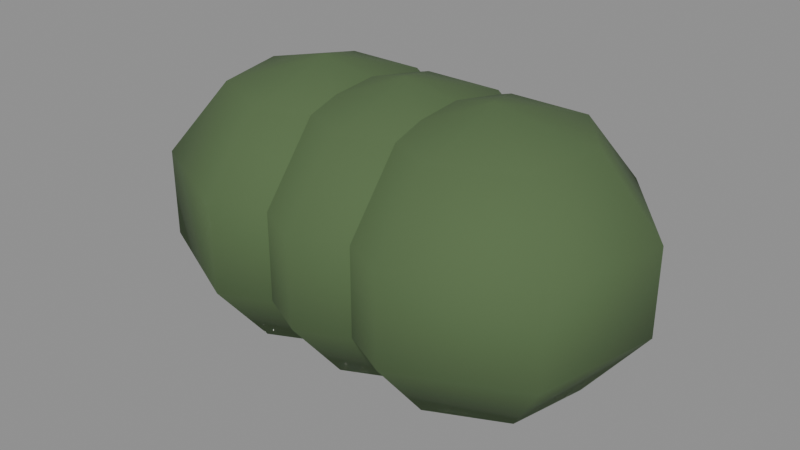 # Source: Nature_BerryBush_Bare.blend  (saved by Blender 5.1.30; exported with 4.5.12 LTS)
import bpy
from mathutils import Matrix  # noqa: F401  (used for matrix-valued properties, if any)

bpy.ops.wm.read_factory_settings(use_empty=True)
scene = bpy.context.scene
scene.name = 'Scene'

# ---- collections
col_model = bpy.data.collections.new('MODEL'); scene.collection.children.link(col_model)
col_reference__do_not_export = bpy.data.collections.new('REFERENCE__DO_NOT_EXPORT'); scene.collection.children.link(col_reference__do_not_export)
col_guides__do_not_export = bpy.data.collections.new('GUIDES__DO_NOT_EXPORT'); scene.collection.children.link(col_guides__do_not_export)

# ---- materials (node trees are filled in below, after node groups)
mat_material_0 = bpy.data.materials.new('Material_0')
mat_material_0.use_backface_culling = True
mat_material_0.diffuse_color = (0.08438, 0.1413, 0.05613, 1.0)

# ---- material node trees
mat_material_0.use_nodes = True; mat_material_0.node_tree.nodes.clear()
_N = mat_material_0.node_tree.nodes; _L = mat_material_0.node_tree.links
n0 = _N.new('ShaderNodeBsdfPrincipled'); n0.name = 'Principled BSDF'; n0.location = (10, 300)
n0.inputs[0].default_value = (0.08438, 0.1413, 0.05613, 1.0)
n0.inputs[2].default_value = 0.94
n1 = _N.new('ShaderNodeOutputMaterial'); n1.name = 'Material Output'; n1.location = (300, 300)
_L.new(n0.outputs[0], n1.inputs[0])
n1.is_active_output = True

# ---- meshes
me_mesh_0 = bpy.data.meshes.new('Mesh_0')
me_mesh_0.from_pydata([(0.0, 0.0, 0.45), (0.0, 0.0, 0.45), (0.0, 0.0, 0.45), (0.0, 0.0, 0.45), (0.0, 0.0, 0.45), (0.0, 0.0, 0.45), (0.0, 0.0, 0.45), (0.0, 0.0, 0.45), (0.0, -0.2939, 0.3641), (0.2298, -0.1832, 0.3641), (0.2865, 0.0654, 0.3641), (0.1275, 0.2648, 0.3641), (-0.1275, 0.2648, 0.3641), (-0.2865, 0.0654, 0.3641), (-0.2298, -0.1832, 0.3641), (0.0, -0.2939, 0.3641), (0.0, -0.4755, 0.1391), (0.3718, -0.2965, 0.1391), (0.4636, 0.1058, 0.1391), (0.2063, 0.4284, 0.1391), (-0.2063, 0.4284, 0.1391), (-0.4636, 0.1058, 0.1391), (-0.3718, -0.2965, 0.1391), (0.0, -0.4755, 0.1391), (0.0, -0.4755, -0.1391), (0.3718, -0.2965, -0.1391), (0.4636, 0.1058, -0.1391), (0.2063, 0.4284, -0.1391), (-0.2063, 0.4284, -0.1391), (-0.4636, 0.1058, -0.1391), (-0.3718, -0.2965, -0.1391), (0.0, -0.4755, -0.1391), (0.0, -0.2939, -0.3641), (0.2298, -0.1832, -0.3641), (0.2865, 0.0654, -0.3641), (0.1275, 0.2648, -0.3641), (-0.1275, 0.2648, -0.3641), (-0.2865, 0.0654, -0.3641), (-0.2298, -0.1832, -0.3641), (0.0, -0.2939, -0.3641), (0.0, 0.0, -0.45), (0.0, 0.0, -0.45), (0.0, 0.0, -0.45), (0.0, 0.0, -0.45), (0.0, 0.0, -0.45), (0.0, 0.0, -0.45), (0.0, 0.0, -0.45), (0.0, 0.0, -0.45)], [], [(8, 1, 0), (8, 9, 1), (9, 2, 1), (9, 10, 2), (10, 3, 2), (10, 11, 3), (11, 4, 3), (11, 12, 4), (12, 5, 4), (12, 13, 5), (13, 6, 5), (13, 14, 6), (14, 7, 6), (14, 15, 7), (16, 9, 8), (16, 17, 9), (17, 10, 9), (17, 18, 10), (18, 11, 10), (18, 19, 11), (19, 12, 11), (19, 20, 12), (20, 13, 12), (20, 21, 13), (21, 14, 13), (21, 22, 14), (22, 15, 14), (22, 23, 15), (24, 17, 16), (24, 25, 17), (25, 18, 17), (25, 26, 18), (26, 19, 18), (26, 27, 19), (27, 20, 19), (27, 28, 20), (28, 21, 20), (28, 29, 21), (29, 22, 21), (29, 30, 22), (30, 23, 22), (30, 31, 23), (32, 25, 24), (32, 33, 25), (33, 26, 25), (33, 34, 26), (34, 27, 26), (34, 35, 27), (35, 28, 27), (35, 36, 28), (36, 29, 28), (36, 37, 29), (37, 30, 29), (37, 38, 30), (38, 31, 30), (38, 39, 31), (40, 33, 32), (40, 41, 33), (41, 34, 33), (41, 42, 34), (42, 35, 34), (42, 43, 35), (43, 36, 35), (43, 44, 36), (44, 37, 36), (44, 45, 37), (45, 38, 37), (45, 46, 38), (46, 39, 38), (46, 47, 39)])
me_mesh_0.polygons.foreach_set('use_smooth', [True] * 70)
_uv = me_mesh_0.uv_layers.new(name='UVMap')
_uv.uv.foreach_set('vector', [0.0, 0.8, 0.1429, 1.0, 0.0, 1.0, 0.0, 0.8, 0.1429, 0.8, 0.1429, 1.0, 0.1429, 0.8, 0.2857, 1.0, 0.1429, 1.0, 0.1429, 0.8, 0.2857, 0.8, 0.2857, 1.0, 0.2857, 0.8, 0.4286, 1.0, 0.2857, 1.0, 0.2857, 0.8, 0.4286, 0.8, 0.4286, 1.0, 0.4286, 0.8, 0.5714, 1.0, 0.4286, 1.0, 0.4286, 0.8, 0.5714, 0.8, 0.5714, 1.0, 0.5714, 0.8, 0.7143, 1.0, 0.5714, 1.0, 0.5714, 0.8, 0.7143, 0.8, 0.7143, 1.0, 0.7143, 0.8, 0.8571, 1.0, 0.7143, 1.0, 0.7143, 0.8, 0.8571, 0.8, 0.8571, 1.0, 0.8571, 0.8, 1.0, 1.0, 0.8571, 1.0, 0.8571, 0.8, 1.0, 0.8, 1.0, 1.0, 0.0, 0.6, 0.1429, 0.8, 0.0, 0.8, 0.0, 0.6, 0.1429, 0.6, 0.1429, 0.8, 0.1429, 0.6, 0.2857, 0.8, 0.1429, 0.8, 0.1429, 0.6, 0.2857, 0.6, 0.2857, 0.8, 0.2857, 0.6, 0.4286, 0.8, 0.2857, 0.8, 0.2857, 0.6, 0.4286, 0.6, 0.4286, 0.8, 0.4286, 0.6, 0.5714, 0.8, 0.4286, 0.8, 0.4286, 0.6, 0.5714, 0.6, 0.5714, 0.8, 0.5714, 0.6, 0.7143, 0.8, 0.5714, 0.8, 0.5714, 0.6, 0.7143, 0.6, 0.7143, 0.8, 0.7143, 0.6, 0.8571, 0.8, 0.7143, 0.8, 0.7143, 0.6, 0.8571, 0.6, 0.8571, 0.8, 0.8571, 0.6, 1.0, 0.8, 0.8571, 0.8, 0.8571, 0.6, 1.0, 0.6, 1.0, 0.8, 0.0, 0.4, 0.1429, 0.6, 0.0, 0.6, 0.0, 0.4, 0.1429, 0.4, 0.1429, 0.6, 0.1429, 0.4, 0.2857, 0.6, 0.1429, 0.6, 0.1429, 0.4, 0.2857, 0.4, 0.2857, 0.6, 0.2857, 0.4, 0.4286, 0.6, 0.2857, 0.6, 0.2857, 0.4, 0.4286, 0.4, 0.4286, 0.6, 0.4286, 0.4, 0.5714, 0.6, 0.4286, 0.6, 0.4286, 0.4, 0.5714, 0.4, 0.5714, 0.6, 0.5714, 0.4, 0.7143, 0.6, 0.5714, 0.6, 0.5714, 0.4, 0.7143, 0.4, 0.7143, 0.6, 0.7143, 0.4, 0.8571, 0.6, 0.7143, 0.6, 0.7143, 0.4, 0.8571, 0.4, 0.8571, 0.6, 0.8571, 0.4, 1.0, 0.6, 0.8571, 0.6, 0.8571, 0.4, 1.0, 0.4, 1.0, 0.6, 0.0, 0.2, 0.1429, 0.4, 0.0, 0.4, 0.0, 0.2, 0.1429, 0.2, 0.1429, 0.4, 0.1429, 0.2, 0.2857, 0.4, 0.1429, 0.4, 0.1429, 0.2, 0.2857, 0.2, 0.2857, 0.4, 0.2857, 0.2, 0.4286, 0.4, 0.2857, 0.4, 0.2857, 0.2, 0.4286, 0.2, 0.4286, 0.4, 0.4286, 0.2, 0.5714, 0.4, 0.4286, 0.4, 0.4286, 0.2, 0.5714, 0.2, 0.5714, 0.4, 0.5714, 0.2, 0.7143, 0.4, 0.5714, 0.4, 0.5714, 0.2, 0.7143, 0.2, 0.7143, 0.4, 0.7143, 0.2, 0.8571, 0.4, 0.7143, 0.4, 0.7143, 0.2, 0.8571, 0.2, 0.8571, 0.4, 0.8571, 0.2, 1.0, 0.4, 0.8571, 0.4, 0.8571, 0.2, 1.0, 0.2, 1.0, 0.4, 0.0, 0.0, 0.1429, 0.2, 0.0, 0.2, 0.0, 0.0, 0.1429, 0.0, 0.1429, 0.2, 0.1429, 0.0, 0.2857, 0.2, 0.1429, 0.2, 0.1429, 0.0, 0.2857, 0.0, 0.2857, 0.2, 0.2857, 0.0, 0.4286, 0.2, 0.2857, 0.2, 0.2857, 0.0, 0.4286, 0.0, 0.4286, 0.2, 0.4286, 0.0, 0.5714, 0.2, 0.4286, 0.2, 0.4286, 0.0, 0.5714, 0.0, 0.5714, 0.2, 0.5714, 0.0, 0.7143, 0.2, 0.5714, 0.2, 0.5714, 0.0, 0.7143, 0.0, 0.7143, 0.2, 0.7143, 0.0, 0.8571, 0.2, 0.7143, 0.2, 0.7143, 0.0, 0.8571, 0.0, 0.8571, 0.2, 0.8571, 0.0, 1.0, 0.2, 0.8571, 0.2, 0.8571, 0.0, 1.0, 0.0, 1.0, 0.2])
me_mesh_0.materials.append(mat_material_0)
me_mesh_0.update()
me_mesh_0.normals_split_custom_set([tuple(v) for v in zip(*[iter([2.45e-05, -0.5473, 0.8369, 0.02894, -0.06009, 0.9955, 0.0, 0.0, 1.0, 2.45e-05, -0.5473, 0.8369, 0.4279, -0.3412, 0.8369, 0.02894, -0.06009, 0.9955, 0.4279, -0.3412, 0.8369, 0.06502, -0.01484, 0.9955, 0.02894, -0.06009, 0.9955, 0.4279, -0.3412, 0.8369, 0.5336, 0.1218, 0.8369, 0.06502, -0.01484, 0.9955, 0.5336, 0.1218, 0.8369, 0.05215, 0.04158, 0.9955, 0.06502, -0.01484, 0.9955, 0.5336, 0.1218, 0.8369, 0.2374, 0.4931, 0.837, 0.05215, 0.04158, 0.9955, 0.2374, 0.4931, 0.837, 0.0, 0.0667, 0.9955, 0.05215, 0.04158, 0.9955, 0.2374, 0.4931, 0.837, -0.2375, 0.4931, 0.8369, 0.0, 0.0667, 0.9955, -0.2375, 0.4931, 0.8369, -0.05215, 0.04158, 0.9955, 0.0, 0.0667, 0.9955, -0.2375, 0.4931, 0.8369, -0.5336, 0.1218, 0.8369, -0.05215, 0.04158, 0.9955, -0.5336, 0.1218, 0.8369, -0.06502, -0.01484, 0.9955, -0.05215, 0.04158, 0.9955, -0.5336, 0.1218, 0.8369, -0.4279, -0.3412, 0.8369, -0.06502, -0.01484, 0.9955, -0.4279, -0.3412, 0.8369, -0.0476, -0.09885, 0.9878, -0.06502, -0.01484, 0.9955, -0.4279, -0.3412, 0.8369, -7.135e-05, -0.5473, 0.8369, -0.0476, -0.09885, 0.9878, -8.792e-06, -0.9406, 0.3395, 0.4279, -0.3412, 0.8369, 2.45e-05, -0.5473, 0.8369, -8.792e-06, -0.9406, 0.3395, 0.7354, -0.5865, 0.3395, 0.4279, -0.3412, 0.8369, 0.7354, -0.5865, 0.3395, 0.5336, 0.1218, 0.8369, 0.4279, -0.3412, 0.8369, 0.7354, -0.5865, 0.3395, 0.917, 0.2093, 0.3395, 0.5336, 0.1218, 0.8369, 0.917, 0.2093, 0.3395, 0.2374, 0.4931, 0.837, 0.5336, 0.1218, 0.8369, 0.917, 0.2093, 0.3395, 0.4081, 0.8474, 0.3396, 0.2374, 0.4931, 0.837, 0.4081, 0.8474, 0.3396, -0.2375, 0.4931, 0.8369, 0.2374, 0.4931, 0.837, 0.4081, 0.8474, 0.3396, -0.4081, 0.8474, 0.3395, -0.2375, 0.4931, 0.8369, -0.4081, 0.8474, 0.3395, -0.5336, 0.1218, 0.8369, -0.2375, 0.4931, 0.8369, -0.4081, 0.8474, 0.3395, -0.917, 0.2093, 0.3395, -0.5336, 0.1218, 0.8369, -0.917, 0.2093, 0.3395, -0.4279, -0.3412, 0.8369, -0.5336, 0.1218, 0.8369, -0.917, 0.2093, 0.3395, -0.7354, -0.5865, 0.3395, -0.4279, -0.3412, 0.8369, -0.7354, -0.5865, 0.3395, -7.135e-05, -0.5473, 0.8369, -0.4279, -0.3412, 0.8369, -0.7354, -0.5865, 0.3395, -3.612e-05, -0.9406, 0.3396, -7.135e-05, -0.5473, 0.8369, -1.433e-05, -0.9406, -0.3396, 0.7354, -0.5865, 0.3395, -8.792e-06, -0.9406, 0.3395, -1.433e-05, -0.9406, -0.3396, 0.7354, -0.5865, -0.3395, 0.7354, -0.5865, 0.3395, 0.7354, -0.5865, -0.3395, 0.917, 0.2093, 0.3395, 0.7354, -0.5865, 0.3395, 0.7354, -0.5865, -0.3395, 0.917, 0.2093, -0.3396, 0.917, 0.2093, 0.3395, 0.917, 0.2093, -0.3396, 0.4081, 0.8474, 0.3396, 0.917, 0.2093, 0.3395, 0.917, 0.2093, -0.3396, 0.4081, 0.8474, -0.3396, 0.4081, 0.8474, 0.3396, 0.4081, 0.8474, -0.3396, -0.4081, 0.8474, 0.3395, 0.4081, 0.8474, 0.3396, 0.4081, 0.8474, -0.3396, -0.4081, 0.8475, -0.3395, -0.4081, 0.8474, 0.3395, -0.4081, 0.8475, -0.3395, -0.917, 0.2093, 0.3395, -0.4081, 0.8474, 0.3395, -0.4081, 0.8475, -0.3395, -0.917, 0.2093, -0.3395, -0.917, 0.2093, 0.3395, -0.917, 0.2093, -0.3395, -0.7354, -0.5865, 0.3395, -0.917, 0.2093, 0.3395, -0.917, 0.2093, -0.3395, -0.7354, -0.5864, -0.3395, -0.7354, -0.5865, 0.3395, -0.7354, -0.5864, -0.3395, -3.612e-05, -0.9406, 0.3396, -0.7354, -0.5865, 0.3395, -0.7354, -0.5864, -0.3395, -5.177e-05, -0.9406, -0.3396, -3.612e-05, -0.9406, 0.3396, 2.664e-05, -0.5473, -0.8369, 0.7354, -0.5865, -0.3395, -1.433e-05, -0.9406, -0.3396, 2.664e-05, -0.5473, -0.8369, 0.4279, -0.3412, -0.837, 0.7354, -0.5865, -0.3395, 0.4279, -0.3412, -0.837, 0.917, 0.2093, -0.3396, 0.7354, -0.5865, -0.3395, 0.4279, -0.3412, -0.837, 0.5335, 0.1218, -0.837, 0.917, 0.2093, -0.3396, 0.5335, 0.1218, -0.837, 0.4081, 0.8474, -0.3396, 0.917, 0.2093, -0.3396, 0.5335, 0.1218, -0.837, 0.2374, 0.4931, -0.837, 0.4081, 0.8474, -0.3396, 0.2374, 0.4931, -0.837, -0.4081, 0.8475, -0.3395, 0.4081, 0.8474, -0.3396, 0.2374, 0.4931, -0.837, -0.2374, 0.4931, -0.8369, -0.4081, 0.8475, -0.3395, -0.2374, 0.4931, -0.8369, -0.917, 0.2093, -0.3395, -0.4081, 0.8475, -0.3395, -0.2374, 0.4931, -0.8369, -0.5336, 0.1218, -0.8369, -0.917, 0.2093, -0.3395, -0.5336, 0.1218, -0.8369, -0.7354, -0.5864, -0.3395, -0.917, 0.2093, -0.3395, -0.5336, 0.1218, -0.8369, -0.4279, -0.3412, -0.8369, -0.7354, -0.5864, -0.3395, -0.4279, -0.3412, -0.8369, -5.177e-05, -0.9406, -0.3396, -0.7354, -0.5864, -0.3395, -0.4279, -0.3412, -0.8369, -9.233e-05, -0.5473, -0.837, -5.177e-05, -0.9406, -0.3396, -0.1359, 0.2821, -0.8898, 0.4279, -0.3412, -0.837, 2.664e-05, -0.5473, -0.8369, -0.1359, 0.2821, -0.8898, -0.1098, 0.02506, -0.9871, 0.4279, -0.3412, -0.837, -0.1098, 0.02506, -0.9871, 0.5335, 0.1218, -0.837, 0.4279, -0.3412, -0.837, -0.1098, 0.02506, -0.9871, -0.08806, -0.07022, -0.9871, 0.5335, 0.1218, -0.837, -0.08806, -0.07022, -0.9871, 0.2374, 0.4931, -0.837, 0.5335, 0.1218, -0.837, -0.08806, -0.07022, -0.9871, -3.494e-08, -0.1126, -0.9871, 0.2374, 0.4931, -0.837, -3.494e-08, -0.1126, -0.9871, -0.2374, 0.4931, -0.8369, 0.2374, 0.4931, -0.837, -3.494e-08, -0.1126, -0.9871, 0.08806, -0.07022, -0.9871, -0.2374, 0.4931, -0.8369, 0.08806, -0.07022, -0.9871, -0.5336, 0.1218, -0.8369, -0.2374, 0.4931, -0.8369, 0.08806, -0.07022, -0.9871, 0.1098, 0.02506, -0.9871, -0.5336, 0.1218, -0.8369, 0.1098, 0.02506, -0.9871, -0.4279, -0.3412, -0.8369, -0.5336, 0.1218, -0.8369, 0.1098, 0.02506, -0.9871, 0.04887, 0.1015, -0.9871, -0.4279, -0.3412, -0.8369, 0.04887, 0.1015, -0.9871, -9.233e-05, -0.5473, -0.837, -0.4279, -0.3412, -0.8369, 0.04887, 0.1015, -0.9871, 3.398e-09, 7.114e-05, -1.0, -9.233e-05, -0.5473, -0.837])] * 3)])
me_mesh_1 = bpy.data.meshes.new('Mesh_1')
me_mesh_1.from_pydata([(0.0, 0.0, 0.45), (0.0, 0.0, 0.45), (0.0, 0.0, 0.45), (0.0, 0.0, 0.45), (0.0, 0.0, 0.45), (0.0, 0.0, 0.45), (0.0, 0.0, 0.45), (0.0, 0.0, 0.45), (0.0, -0.2939, 0.3641), (0.2298, -0.1832, 0.3641), (0.2865, 0.0654, 0.3641), (0.1275, 0.2648, 0.3641), (-0.1275, 0.2648, 0.3641), (-0.2865, 0.0654, 0.3641), (-0.2298, -0.1832, 0.3641), (0.0, -0.2939, 0.3641), (0.0, -0.4755, 0.1391), (0.3718, -0.2965, 0.1391), (0.4636, 0.1058, 0.1391), (0.2063, 0.4284, 0.1391), (-0.2063, 0.4284, 0.1391), (-0.4636, 0.1058, 0.1391), (-0.3718, -0.2965, 0.1391), (0.0, -0.4755, 0.1391), (0.0, -0.4755, -0.1391), (0.3718, -0.2965, -0.1391), (0.4636, 0.1058, -0.1391), (0.2063, 0.4284, -0.1391), (-0.2063, 0.4284, -0.1391), (-0.4636, 0.1058, -0.1391), (-0.3718, -0.2965, -0.1391), (0.0, -0.4755, -0.1391), (0.0, -0.2939, -0.3641), (0.2298, -0.1832, -0.3641), (0.2865, 0.0654, -0.3641), (0.1275, 0.2648, -0.3641), (-0.1275, 0.2648, -0.3641), (-0.2865, 0.0654, -0.3641), (-0.2298, -0.1832, -0.3641), (0.0, -0.2939, -0.3641), (0.0, 0.0, -0.45), (0.0, 0.0, -0.45), (0.0, 0.0, -0.45), (0.0, 0.0, -0.45), (0.0, 0.0, -0.45), (0.0, 0.0, -0.45), (0.0, 0.0, -0.45), (0.0, 0.0, -0.45)], [], [(8, 1, 0), (8, 9, 1), (9, 2, 1), (9, 10, 2), (10, 3, 2), (10, 11, 3), (11, 4, 3), (11, 12, 4), (12, 5, 4), (12, 13, 5), (13, 6, 5), (13, 14, 6), (14, 7, 6), (14, 15, 7), (16, 9, 8), (16, 17, 9), (17, 10, 9), (17, 18, 10), (18, 11, 10), (18, 19, 11), (19, 12, 11), (19, 20, 12), (20, 13, 12), (20, 21, 13), (21, 14, 13), (21, 22, 14), (22, 15, 14), (22, 23, 15), (24, 17, 16), (24, 25, 17), (25, 18, 17), (25, 26, 18), (26, 19, 18), (26, 27, 19), (27, 20, 19), (27, 28, 20), (28, 21, 20), (28, 29, 21), (29, 22, 21), (29, 30, 22), (30, 23, 22), (30, 31, 23), (32, 25, 24), (32, 33, 25), (33, 26, 25), (33, 34, 26), (34, 27, 26), (34, 35, 27), (35, 28, 27), (35, 36, 28), (36, 29, 28), (36, 37, 29), (37, 30, 29), (37, 38, 30), (38, 31, 30), (38, 39, 31), (40, 33, 32), (40, 41, 33), (41, 34, 33), (41, 42, 34), (42, 35, 34), (42, 43, 35), (43, 36, 35), (43, 44, 36), (44, 37, 36), (44, 45, 37), (45, 38, 37), (45, 46, 38), (46, 39, 38), (46, 47, 39)])
me_mesh_1.polygons.foreach_set('use_smooth', [True] * 70)
_uv = me_mesh_1.uv_layers.new(name='UVMap')
_uv.uv.foreach_set('vector', [0.0, 0.8, 0.1429, 1.0, 0.0, 1.0, 0.0, 0.8, 0.1429, 0.8, 0.1429, 1.0, 0.1429, 0.8, 0.2857, 1.0, 0.1429, 1.0, 0.1429, 0.8, 0.2857, 0.8, 0.2857, 1.0, 0.2857, 0.8, 0.4286, 1.0, 0.2857, 1.0, 0.2857, 0.8, 0.4286, 0.8, 0.4286, 1.0, 0.4286, 0.8, 0.5714, 1.0, 0.4286, 1.0, 0.4286, 0.8, 0.5714, 0.8, 0.5714, 1.0, 0.5714, 0.8, 0.7143, 1.0, 0.5714, 1.0, 0.5714, 0.8, 0.7143, 0.8, 0.7143, 1.0, 0.7143, 0.8, 0.8571, 1.0, 0.7143, 1.0, 0.7143, 0.8, 0.8571, 0.8, 0.8571, 1.0, 0.8571, 0.8, 1.0, 1.0, 0.8571, 1.0, 0.8571, 0.8, 1.0, 0.8, 1.0, 1.0, 0.0, 0.6, 0.1429, 0.8, 0.0, 0.8, 0.0, 0.6, 0.1429, 0.6, 0.1429, 0.8, 0.1429, 0.6, 0.2857, 0.8, 0.1429, 0.8, 0.1429, 0.6, 0.2857, 0.6, 0.2857, 0.8, 0.2857, 0.6, 0.4286, 0.8, 0.2857, 0.8, 0.2857, 0.6, 0.4286, 0.6, 0.4286, 0.8, 0.4286, 0.6, 0.5714, 0.8, 0.4286, 0.8, 0.4286, 0.6, 0.5714, 0.6, 0.5714, 0.8, 0.5714, 0.6, 0.7143, 0.8, 0.5714, 0.8, 0.5714, 0.6, 0.7143, 0.6, 0.7143, 0.8, 0.7143, 0.6, 0.8571, 0.8, 0.7143, 0.8, 0.7143, 0.6, 0.8571, 0.6, 0.8571, 0.8, 0.8571, 0.6, 1.0, 0.8, 0.8571, 0.8, 0.8571, 0.6, 1.0, 0.6, 1.0, 0.8, 0.0, 0.4, 0.1429, 0.6, 0.0, 0.6, 0.0, 0.4, 0.1429, 0.4, 0.1429, 0.6, 0.1429, 0.4, 0.2857, 0.6, 0.1429, 0.6, 0.1429, 0.4, 0.2857, 0.4, 0.2857, 0.6, 0.2857, 0.4, 0.4286, 0.6, 0.2857, 0.6, 0.2857, 0.4, 0.4286, 0.4, 0.4286, 0.6, 0.4286, 0.4, 0.5714, 0.6, 0.4286, 0.6, 0.4286, 0.4, 0.5714, 0.4, 0.5714, 0.6, 0.5714, 0.4, 0.7143, 0.6, 0.5714, 0.6, 0.5714, 0.4, 0.7143, 0.4, 0.7143, 0.6, 0.7143, 0.4, 0.8571, 0.6, 0.7143, 0.6, 0.7143, 0.4, 0.8571, 0.4, 0.8571, 0.6, 0.8571, 0.4, 1.0, 0.6, 0.8571, 0.6, 0.8571, 0.4, 1.0, 0.4, 1.0, 0.6, 0.0, 0.2, 0.1429, 0.4, 0.0, 0.4, 0.0, 0.2, 0.1429, 0.2, 0.1429, 0.4, 0.1429, 0.2, 0.2857, 0.4, 0.1429, 0.4, 0.1429, 0.2, 0.2857, 0.2, 0.2857, 0.4, 0.2857, 0.2, 0.4286, 0.4, 0.2857, 0.4, 0.2857, 0.2, 0.4286, 0.2, 0.4286, 0.4, 0.4286, 0.2, 0.5714, 0.4, 0.4286, 0.4, 0.4286, 0.2, 0.5714, 0.2, 0.5714, 0.4, 0.5714, 0.2, 0.7143, 0.4, 0.5714, 0.4, 0.5714, 0.2, 0.7143, 0.2, 0.7143, 0.4, 0.7143, 0.2, 0.8571, 0.4, 0.7143, 0.4, 0.7143, 0.2, 0.8571, 0.2, 0.8571, 0.4, 0.8571, 0.2, 1.0, 0.4, 0.8571, 0.4, 0.8571, 0.2, 1.0, 0.2, 1.0, 0.4, 0.0, 0.0, 0.1429, 0.2, 0.0, 0.2, 0.0, 0.0, 0.1429, 0.0, 0.1429, 0.2, 0.1429, 0.0, 0.2857, 0.2, 0.1429, 0.2, 0.1429, 0.0, 0.2857, 0.0, 0.2857, 0.2, 0.2857, 0.0, 0.4286, 0.2, 0.2857, 0.2, 0.2857, 0.0, 0.4286, 0.0, 0.4286, 0.2, 0.4286, 0.0, 0.5714, 0.2, 0.4286, 0.2, 0.4286, 0.0, 0.5714, 0.0, 0.5714, 0.2, 0.5714, 0.0, 0.7143, 0.2, 0.5714, 0.2, 0.5714, 0.0, 0.7143, 0.0, 0.7143, 0.2, 0.7143, 0.0, 0.8571, 0.2, 0.7143, 0.2, 0.7143, 0.0, 0.8571, 0.0, 0.8571, 0.2, 0.8571, 0.0, 1.0, 0.2, 0.8571, 0.2, 0.8571, 0.0, 1.0, 0.0, 1.0, 0.2])
me_mesh_1.materials.append(mat_material_0)
me_mesh_1.update()
me_mesh_1.normals_split_custom_set([tuple(v) for v in zip(*[iter([2.45e-05, -0.5473, 0.8369, 0.02894, -0.06009, 0.9955, 0.0, 0.0, 1.0, 2.45e-05, -0.5473, 0.8369, 0.4279, -0.3412, 0.8369, 0.02894, -0.06009, 0.9955, 0.4279, -0.3412, 0.8369, 0.06502, -0.01484, 0.9955, 0.02894, -0.06009, 0.9955, 0.4279, -0.3412, 0.8369, 0.5336, 0.1218, 0.8369, 0.06502, -0.01484, 0.9955, 0.5336, 0.1218, 0.8369, 0.05215, 0.04158, 0.9955, 0.06502, -0.01484, 0.9955, 0.5336, 0.1218, 0.8369, 0.2374, 0.4931, 0.837, 0.05215, 0.04158, 0.9955, 0.2374, 0.4931, 0.837, 0.0, 0.0667, 0.9955, 0.05215, 0.04158, 0.9955, 0.2374, 0.4931, 0.837, -0.2375, 0.4931, 0.8369, 0.0, 0.0667, 0.9955, -0.2375, 0.4931, 0.8369, -0.05215, 0.04158, 0.9955, 0.0, 0.0667, 0.9955, -0.2375, 0.4931, 0.8369, -0.5336, 0.1218, 0.8369, -0.05215, 0.04158, 0.9955, -0.5336, 0.1218, 0.8369, -0.06502, -0.01484, 0.9955, -0.05215, 0.04158, 0.9955, -0.5336, 0.1218, 0.8369, -0.4279, -0.3412, 0.8369, -0.06502, -0.01484, 0.9955, -0.4279, -0.3412, 0.8369, -0.0476, -0.09885, 0.9878, -0.06502, -0.01484, 0.9955, -0.4279, -0.3412, 0.8369, -7.135e-05, -0.5473, 0.8369, -0.0476, -0.09885, 0.9878, -8.792e-06, -0.9406, 0.3395, 0.4279, -0.3412, 0.8369, 2.45e-05, -0.5473, 0.8369, -8.792e-06, -0.9406, 0.3395, 0.7354, -0.5865, 0.3395, 0.4279, -0.3412, 0.8369, 0.7354, -0.5865, 0.3395, 0.5336, 0.1218, 0.8369, 0.4279, -0.3412, 0.8369, 0.7354, -0.5865, 0.3395, 0.917, 0.2093, 0.3395, 0.5336, 0.1218, 0.8369, 0.917, 0.2093, 0.3395, 0.2374, 0.4931, 0.837, 0.5336, 0.1218, 0.8369, 0.917, 0.2093, 0.3395, 0.4081, 0.8474, 0.3396, 0.2374, 0.4931, 0.837, 0.4081, 0.8474, 0.3396, -0.2375, 0.4931, 0.8369, 0.2374, 0.4931, 0.837, 0.4081, 0.8474, 0.3396, -0.4081, 0.8474, 0.3395, -0.2375, 0.4931, 0.8369, -0.4081, 0.8474, 0.3395, -0.5336, 0.1218, 0.8369, -0.2375, 0.4931, 0.8369, -0.4081, 0.8474, 0.3395, -0.917, 0.2093, 0.3395, -0.5336, 0.1218, 0.8369, -0.917, 0.2093, 0.3395, -0.4279, -0.3412, 0.8369, -0.5336, 0.1218, 0.8369, -0.917, 0.2093, 0.3395, -0.7354, -0.5865, 0.3395, -0.4279, -0.3412, 0.8369, -0.7354, -0.5865, 0.3395, -7.135e-05, -0.5473, 0.8369, -0.4279, -0.3412, 0.8369, -0.7354, -0.5865, 0.3395, -3.612e-05, -0.9406, 0.3396, -7.135e-05, -0.5473, 0.8369, -1.433e-05, -0.9406, -0.3396, 0.7354, -0.5865, 0.3395, -8.792e-06, -0.9406, 0.3395, -1.433e-05, -0.9406, -0.3396, 0.7354, -0.5865, -0.3395, 0.7354, -0.5865, 0.3395, 0.7354, -0.5865, -0.3395, 0.917, 0.2093, 0.3395, 0.7354, -0.5865, 0.3395, 0.7354, -0.5865, -0.3395, 0.917, 0.2093, -0.3396, 0.917, 0.2093, 0.3395, 0.917, 0.2093, -0.3396, 0.4081, 0.8474, 0.3396, 0.917, 0.2093, 0.3395, 0.917, 0.2093, -0.3396, 0.4081, 0.8474, -0.3396, 0.4081, 0.8474, 0.3396, 0.4081, 0.8474, -0.3396, -0.4081, 0.8474, 0.3395, 0.4081, 0.8474, 0.3396, 0.4081, 0.8474, -0.3396, -0.4081, 0.8475, -0.3395, -0.4081, 0.8474, 0.3395, -0.4081, 0.8475, -0.3395, -0.917, 0.2093, 0.3395, -0.4081, 0.8474, 0.3395, -0.4081, 0.8475, -0.3395, -0.917, 0.2093, -0.3395, -0.917, 0.2093, 0.3395, -0.917, 0.2093, -0.3395, -0.7354, -0.5865, 0.3395, -0.917, 0.2093, 0.3395, -0.917, 0.2093, -0.3395, -0.7354, -0.5864, -0.3395, -0.7354, -0.5865, 0.3395, -0.7354, -0.5864, -0.3395, -3.612e-05, -0.9406, 0.3396, -0.7354, -0.5865, 0.3395, -0.7354, -0.5864, -0.3395, -5.177e-05, -0.9406, -0.3396, -3.612e-05, -0.9406, 0.3396, 2.664e-05, -0.5473, -0.8369, 0.7354, -0.5865, -0.3395, -1.433e-05, -0.9406, -0.3396, 2.664e-05, -0.5473, -0.8369, 0.4279, -0.3412, -0.837, 0.7354, -0.5865, -0.3395, 0.4279, -0.3412, -0.837, 0.917, 0.2093, -0.3396, 0.7354, -0.5865, -0.3395, 0.4279, -0.3412, -0.837, 0.5335, 0.1218, -0.837, 0.917, 0.2093, -0.3396, 0.5335, 0.1218, -0.837, 0.4081, 0.8474, -0.3396, 0.917, 0.2093, -0.3396, 0.5335, 0.1218, -0.837, 0.2374, 0.4931, -0.837, 0.4081, 0.8474, -0.3396, 0.2374, 0.4931, -0.837, -0.4081, 0.8475, -0.3395, 0.4081, 0.8474, -0.3396, 0.2374, 0.4931, -0.837, -0.2374, 0.4931, -0.8369, -0.4081, 0.8475, -0.3395, -0.2374, 0.4931, -0.8369, -0.917, 0.2093, -0.3395, -0.4081, 0.8475, -0.3395, -0.2374, 0.4931, -0.8369, -0.5336, 0.1218, -0.8369, -0.917, 0.2093, -0.3395, -0.5336, 0.1218, -0.8369, -0.7354, -0.5864, -0.3395, -0.917, 0.2093, -0.3395, -0.5336, 0.1218, -0.8369, -0.4279, -0.3412, -0.8369, -0.7354, -0.5864, -0.3395, -0.4279, -0.3412, -0.8369, -5.177e-05, -0.9406, -0.3396, -0.7354, -0.5864, -0.3395, -0.4279, -0.3412, -0.8369, -9.233e-05, -0.5473, -0.837, -5.177e-05, -0.9406, -0.3396, -0.1359, 0.2821, -0.8898, 0.4279, -0.3412, -0.837, 2.664e-05, -0.5473, -0.8369, -0.1359, 0.2821, -0.8898, -0.1098, 0.02506, -0.9871, 0.4279, -0.3412, -0.837, -0.1098, 0.02506, -0.9871, 0.5335, 0.1218, -0.837, 0.4279, -0.3412, -0.837, -0.1098, 0.02506, -0.9871, -0.08806, -0.07022, -0.9871, 0.5335, 0.1218, -0.837, -0.08806, -0.07022, -0.9871, 0.2374, 0.4931, -0.837, 0.5335, 0.1218, -0.837, -0.08806, -0.07022, -0.9871, -3.494e-08, -0.1126, -0.9871, 0.2374, 0.4931, -0.837, -3.494e-08, -0.1126, -0.9871, -0.2374, 0.4931, -0.8369, 0.2374, 0.4931, -0.837, -3.494e-08, -0.1126, -0.9871, 0.08806, -0.07022, -0.9871, -0.2374, 0.4931, -0.8369, 0.08806, -0.07022, -0.9871, -0.5336, 0.1218, -0.8369, -0.2374, 0.4931, -0.8369, 0.08806, -0.07022, -0.9871, 0.1098, 0.02506, -0.9871, -0.5336, 0.1218, -0.8369, 0.1098, 0.02506, -0.9871, -0.4279, -0.3412, -0.8369, -0.5336, 0.1218, -0.8369, 0.1098, 0.02506, -0.9871, 0.04887, 0.1015, -0.9871, -0.4279, -0.3412, -0.8369, 0.04887, 0.1015, -0.9871, -9.233e-05, -0.5473, -0.837, -0.4279, -0.3412, -0.8369, 0.04887, 0.1015, -0.9871, 3.398e-09, 7.114e-05, -1.0, -9.233e-05, -0.5473, -0.837])] * 3)])
me_mesh_2 = bpy.data.meshes.new('Mesh_2')
me_mesh_2.from_pydata([(0.0, 0.0, 0.45), (0.0, 0.0, 0.45), (0.0, 0.0, 0.45), (0.0, 0.0, 0.45), (0.0, 0.0, 0.45), (0.0, 0.0, 0.45), (0.0, 0.0, 0.45), (0.0, 0.0, 0.45), (0.0, -0.2939, 0.3641), (0.2298, -0.1832, 0.3641), (0.2865, 0.0654, 0.3641), (0.1275, 0.2648, 0.3641), (-0.1275, 0.2648, 0.3641), (-0.2865, 0.0654, 0.3641), (-0.2298, -0.1832, 0.3641), (0.0, -0.2939, 0.3641), (0.0, -0.4755, 0.1391), (0.3718, -0.2965, 0.1391), (0.4636, 0.1058, 0.1391), (0.2063, 0.4284, 0.1391), (-0.2063, 0.4284, 0.1391), (-0.4636, 0.1058, 0.1391), (-0.3718, -0.2965, 0.1391), (0.0, -0.4755, 0.1391), (0.0, -0.4755, -0.1391), (0.3718, -0.2965, -0.1391), (0.4636, 0.1058, -0.1391), (0.2063, 0.4284, -0.1391), (-0.2063, 0.4284, -0.1391), (-0.4636, 0.1058, -0.1391), (-0.3718, -0.2965, -0.1391), (0.0, -0.4755, -0.1391), (0.0, -0.2939, -0.3641), (0.2298, -0.1832, -0.3641), (0.2865, 0.0654, -0.3641), (0.1275, 0.2648, -0.3641), (-0.1275, 0.2648, -0.3641), (-0.2865, 0.0654, -0.3641), (-0.2298, -0.1832, -0.3641), (0.0, -0.2939, -0.3641), (0.0, 0.0, -0.45), (0.0, 0.0, -0.45), (0.0, 0.0, -0.45), (0.0, 0.0, -0.45), (0.0, 0.0, -0.45), (0.0, 0.0, -0.45), (0.0, 0.0, -0.45), (0.0, 0.0, -0.45)], [], [(8, 1, 0), (8, 9, 1), (9, 2, 1), (9, 10, 2), (10, 3, 2), (10, 11, 3), (11, 4, 3), (11, 12, 4), (12, 5, 4), (12, 13, 5), (13, 6, 5), (13, 14, 6), (14, 7, 6), (14, 15, 7), (16, 9, 8), (16, 17, 9), (17, 10, 9), (17, 18, 10), (18, 11, 10), (18, 19, 11), (19, 12, 11), (19, 20, 12), (20, 13, 12), (20, 21, 13), (21, 14, 13), (21, 22, 14), (22, 15, 14), (22, 23, 15), (24, 17, 16), (24, 25, 17), (25, 18, 17), (25, 26, 18), (26, 19, 18), (26, 27, 19), (27, 20, 19), (27, 28, 20), (28, 21, 20), (28, 29, 21), (29, 22, 21), (29, 30, 22), (30, 23, 22), (30, 31, 23), (32, 25, 24), (32, 33, 25), (33, 26, 25), (33, 34, 26), (34, 27, 26), (34, 35, 27), (35, 28, 27), (35, 36, 28), (36, 29, 28), (36, 37, 29), (37, 30, 29), (37, 38, 30), (38, 31, 30), (38, 39, 31), (40, 33, 32), (40, 41, 33), (41, 34, 33), (41, 42, 34), (42, 35, 34), (42, 43, 35), (43, 36, 35), (43, 44, 36), (44, 37, 36), (44, 45, 37), (45, 38, 37), (45, 46, 38), (46, 39, 38), (46, 47, 39)])
me_mesh_2.polygons.foreach_set('use_smooth', [True] * 70)
_uv = me_mesh_2.uv_layers.new(name='UVMap')
_uv.uv.foreach_set('vector', [0.0, 0.8, 0.1429, 1.0, 0.0, 1.0, 0.0, 0.8, 0.1429, 0.8, 0.1429, 1.0, 0.1429, 0.8, 0.2857, 1.0, 0.1429, 1.0, 0.1429, 0.8, 0.2857, 0.8, 0.2857, 1.0, 0.2857, 0.8, 0.4286, 1.0, 0.2857, 1.0, 0.2857, 0.8, 0.4286, 0.8, 0.4286, 1.0, 0.4286, 0.8, 0.5714, 1.0, 0.4286, 1.0, 0.4286, 0.8, 0.5714, 0.8, 0.5714, 1.0, 0.5714, 0.8, 0.7143, 1.0, 0.5714, 1.0, 0.5714, 0.8, 0.7143, 0.8, 0.7143, 1.0, 0.7143, 0.8, 0.8571, 1.0, 0.7143, 1.0, 0.7143, 0.8, 0.8571, 0.8, 0.8571, 1.0, 0.8571, 0.8, 1.0, 1.0, 0.8571, 1.0, 0.8571, 0.8, 1.0, 0.8, 1.0, 1.0, 0.0, 0.6, 0.1429, 0.8, 0.0, 0.8, 0.0, 0.6, 0.1429, 0.6, 0.1429, 0.8, 0.1429, 0.6, 0.2857, 0.8, 0.1429, 0.8, 0.1429, 0.6, 0.2857, 0.6, 0.2857, 0.8, 0.2857, 0.6, 0.4286, 0.8, 0.2857, 0.8, 0.2857, 0.6, 0.4286, 0.6, 0.4286, 0.8, 0.4286, 0.6, 0.5714, 0.8, 0.4286, 0.8, 0.4286, 0.6, 0.5714, 0.6, 0.5714, 0.8, 0.5714, 0.6, 0.7143, 0.8, 0.5714, 0.8, 0.5714, 0.6, 0.7143, 0.6, 0.7143, 0.8, 0.7143, 0.6, 0.8571, 0.8, 0.7143, 0.8, 0.7143, 0.6, 0.8571, 0.6, 0.8571, 0.8, 0.8571, 0.6, 1.0, 0.8, 0.8571, 0.8, 0.8571, 0.6, 1.0, 0.6, 1.0, 0.8, 0.0, 0.4, 0.1429, 0.6, 0.0, 0.6, 0.0, 0.4, 0.1429, 0.4, 0.1429, 0.6, 0.1429, 0.4, 0.2857, 0.6, 0.1429, 0.6, 0.1429, 0.4, 0.2857, 0.4, 0.2857, 0.6, 0.2857, 0.4, 0.4286, 0.6, 0.2857, 0.6, 0.2857, 0.4, 0.4286, 0.4, 0.4286, 0.6, 0.4286, 0.4, 0.5714, 0.6, 0.4286, 0.6, 0.4286, 0.4, 0.5714, 0.4, 0.5714, 0.6, 0.5714, 0.4, 0.7143, 0.6, 0.5714, 0.6, 0.5714, 0.4, 0.7143, 0.4, 0.7143, 0.6, 0.7143, 0.4, 0.8571, 0.6, 0.7143, 0.6, 0.7143, 0.4, 0.8571, 0.4, 0.8571, 0.6, 0.8571, 0.4, 1.0, 0.6, 0.8571, 0.6, 0.8571, 0.4, 1.0, 0.4, 1.0, 0.6, 0.0, 0.2, 0.1429, 0.4, 0.0, 0.4, 0.0, 0.2, 0.1429, 0.2, 0.1429, 0.4, 0.1429, 0.2, 0.2857, 0.4, 0.1429, 0.4, 0.1429, 0.2, 0.2857, 0.2, 0.2857, 0.4, 0.2857, 0.2, 0.4286, 0.4, 0.2857, 0.4, 0.2857, 0.2, 0.4286, 0.2, 0.4286, 0.4, 0.4286, 0.2, 0.5714, 0.4, 0.4286, 0.4, 0.4286, 0.2, 0.5714, 0.2, 0.5714, 0.4, 0.5714, 0.2, 0.7143, 0.4, 0.5714, 0.4, 0.5714, 0.2, 0.7143, 0.2, 0.7143, 0.4, 0.7143, 0.2, 0.8571, 0.4, 0.7143, 0.4, 0.7143, 0.2, 0.8571, 0.2, 0.8571, 0.4, 0.8571, 0.2, 1.0, 0.4, 0.8571, 0.4, 0.8571, 0.2, 1.0, 0.2, 1.0, 0.4, 0.0, 0.0, 0.1429, 0.2, 0.0, 0.2, 0.0, 0.0, 0.1429, 0.0, 0.1429, 0.2, 0.1429, 0.0, 0.2857, 0.2, 0.1429, 0.2, 0.1429, 0.0, 0.2857, 0.0, 0.2857, 0.2, 0.2857, 0.0, 0.4286, 0.2, 0.2857, 0.2, 0.2857, 0.0, 0.4286, 0.0, 0.4286, 0.2, 0.4286, 0.0, 0.5714, 0.2, 0.4286, 0.2, 0.4286, 0.0, 0.5714, 0.0, 0.5714, 0.2, 0.5714, 0.0, 0.7143, 0.2, 0.5714, 0.2, 0.5714, 0.0, 0.7143, 0.0, 0.7143, 0.2, 0.7143, 0.0, 0.8571, 0.2, 0.7143, 0.2, 0.7143, 0.0, 0.8571, 0.0, 0.8571, 0.2, 0.8571, 0.0, 1.0, 0.2, 0.8571, 0.2, 0.8571, 0.0, 1.0, 0.0, 1.0, 0.2])
me_mesh_2.materials.append(mat_material_0)
me_mesh_2.update()
me_mesh_2.normals_split_custom_set([tuple(v) for v in zip(*[iter([2.45e-05, -0.5473, 0.8369, 0.02894, -0.06009, 0.9955, 0.0, 0.0, 1.0, 2.45e-05, -0.5473, 0.8369, 0.4279, -0.3412, 0.8369, 0.02894, -0.06009, 0.9955, 0.4279, -0.3412, 0.8369, 0.06502, -0.01484, 0.9955, 0.02894, -0.06009, 0.9955, 0.4279, -0.3412, 0.8369, 0.5336, 0.1218, 0.8369, 0.06502, -0.01484, 0.9955, 0.5336, 0.1218, 0.8369, 0.05215, 0.04158, 0.9955, 0.06502, -0.01484, 0.9955, 0.5336, 0.1218, 0.8369, 0.2374, 0.4931, 0.837, 0.05215, 0.04158, 0.9955, 0.2374, 0.4931, 0.837, 0.0, 0.0667, 0.9955, 0.05215, 0.04158, 0.9955, 0.2374, 0.4931, 0.837, -0.2375, 0.4931, 0.8369, 0.0, 0.0667, 0.9955, -0.2375, 0.4931, 0.8369, -0.05215, 0.04158, 0.9955, 0.0, 0.0667, 0.9955, -0.2375, 0.4931, 0.8369, -0.5336, 0.1218, 0.8369, -0.05215, 0.04158, 0.9955, -0.5336, 0.1218, 0.8369, -0.06502, -0.01484, 0.9955, -0.05215, 0.04158, 0.9955, -0.5336, 0.1218, 0.8369, -0.4279, -0.3412, 0.8369, -0.06502, -0.01484, 0.9955, -0.4279, -0.3412, 0.8369, -0.0476, -0.09885, 0.9878, -0.06502, -0.01484, 0.9955, -0.4279, -0.3412, 0.8369, -7.135e-05, -0.5473, 0.8369, -0.0476, -0.09885, 0.9878, -8.792e-06, -0.9406, 0.3395, 0.4279, -0.3412, 0.8369, 2.45e-05, -0.5473, 0.8369, -8.792e-06, -0.9406, 0.3395, 0.7354, -0.5865, 0.3395, 0.4279, -0.3412, 0.8369, 0.7354, -0.5865, 0.3395, 0.5336, 0.1218, 0.8369, 0.4279, -0.3412, 0.8369, 0.7354, -0.5865, 0.3395, 0.917, 0.2093, 0.3395, 0.5336, 0.1218, 0.8369, 0.917, 0.2093, 0.3395, 0.2374, 0.4931, 0.837, 0.5336, 0.1218, 0.8369, 0.917, 0.2093, 0.3395, 0.4081, 0.8474, 0.3396, 0.2374, 0.4931, 0.837, 0.4081, 0.8474, 0.3396, -0.2375, 0.4931, 0.8369, 0.2374, 0.4931, 0.837, 0.4081, 0.8474, 0.3396, -0.4081, 0.8474, 0.3395, -0.2375, 0.4931, 0.8369, -0.4081, 0.8474, 0.3395, -0.5336, 0.1218, 0.8369, -0.2375, 0.4931, 0.8369, -0.4081, 0.8474, 0.3395, -0.917, 0.2093, 0.3395, -0.5336, 0.1218, 0.8369, -0.917, 0.2093, 0.3395, -0.4279, -0.3412, 0.8369, -0.5336, 0.1218, 0.8369, -0.917, 0.2093, 0.3395, -0.7354, -0.5865, 0.3395, -0.4279, -0.3412, 0.8369, -0.7354, -0.5865, 0.3395, -7.135e-05, -0.5473, 0.8369, -0.4279, -0.3412, 0.8369, -0.7354, -0.5865, 0.3395, -3.612e-05, -0.9406, 0.3396, -7.135e-05, -0.5473, 0.8369, -1.433e-05, -0.9406, -0.3396, 0.7354, -0.5865, 0.3395, -8.792e-06, -0.9406, 0.3395, -1.433e-05, -0.9406, -0.3396, 0.7354, -0.5865, -0.3395, 0.7354, -0.5865, 0.3395, 0.7354, -0.5865, -0.3395, 0.917, 0.2093, 0.3395, 0.7354, -0.5865, 0.3395, 0.7354, -0.5865, -0.3395, 0.917, 0.2093, -0.3396, 0.917, 0.2093, 0.3395, 0.917, 0.2093, -0.3396, 0.4081, 0.8474, 0.3396, 0.917, 0.2093, 0.3395, 0.917, 0.2093, -0.3396, 0.4081, 0.8474, -0.3396, 0.4081, 0.8474, 0.3396, 0.4081, 0.8474, -0.3396, -0.4081, 0.8474, 0.3395, 0.4081, 0.8474, 0.3396, 0.4081, 0.8474, -0.3396, -0.4081, 0.8475, -0.3395, -0.4081, 0.8474, 0.3395, -0.4081, 0.8475, -0.3395, -0.917, 0.2093, 0.3395, -0.4081, 0.8474, 0.3395, -0.4081, 0.8475, -0.3395, -0.917, 0.2093, -0.3395, -0.917, 0.2093, 0.3395, -0.917, 0.2093, -0.3395, -0.7354, -0.5865, 0.3395, -0.917, 0.2093, 0.3395, -0.917, 0.2093, -0.3395, -0.7354, -0.5864, -0.3395, -0.7354, -0.5865, 0.3395, -0.7354, -0.5864, -0.3395, -3.612e-05, -0.9406, 0.3396, -0.7354, -0.5865, 0.3395, -0.7354, -0.5864, -0.3395, -5.177e-05, -0.9406, -0.3396, -3.612e-05, -0.9406, 0.3396, 2.664e-05, -0.5473, -0.8369, 0.7354, -0.5865, -0.3395, -1.433e-05, -0.9406, -0.3396, 2.664e-05, -0.5473, -0.8369, 0.4279, -0.3412, -0.837, 0.7354, -0.5865, -0.3395, 0.4279, -0.3412, -0.837, 0.917, 0.2093, -0.3396, 0.7354, -0.5865, -0.3395, 0.4279, -0.3412, -0.837, 0.5335, 0.1218, -0.837, 0.917, 0.2093, -0.3396, 0.5335, 0.1218, -0.837, 0.4081, 0.8474, -0.3396, 0.917, 0.2093, -0.3396, 0.5335, 0.1218, -0.837, 0.2374, 0.4931, -0.837, 0.4081, 0.8474, -0.3396, 0.2374, 0.4931, -0.837, -0.4081, 0.8475, -0.3395, 0.4081, 0.8474, -0.3396, 0.2374, 0.4931, -0.837, -0.2374, 0.4931, -0.8369, -0.4081, 0.8475, -0.3395, -0.2374, 0.4931, -0.8369, -0.917, 0.2093, -0.3395, -0.4081, 0.8475, -0.3395, -0.2374, 0.4931, -0.8369, -0.5336, 0.1218, -0.8369, -0.917, 0.2093, -0.3395, -0.5336, 0.1218, -0.8369, -0.7354, -0.5864, -0.3395, -0.917, 0.2093, -0.3395, -0.5336, 0.1218, -0.8369, -0.4279, -0.3412, -0.8369, -0.7354, -0.5864, -0.3395, -0.4279, -0.3412, -0.8369, -5.177e-05, -0.9406, -0.3396, -0.7354, -0.5864, -0.3395, -0.4279, -0.3412, -0.8369, -9.233e-05, -0.5473, -0.837, -5.177e-05, -0.9406, -0.3396, -0.1359, 0.2821, -0.8898, 0.4279, -0.3412, -0.837, 2.664e-05, -0.5473, -0.8369, -0.1359, 0.2821, -0.8898, -0.1098, 0.02506, -0.9871, 0.4279, -0.3412, -0.837, -0.1098, 0.02506, -0.9871, 0.5335, 0.1218, -0.837, 0.4279, -0.3412, -0.837, -0.1098, 0.02506, -0.9871, -0.08806, -0.07022, -0.9871, 0.5335, 0.1218, -0.837, -0.08806, -0.07022, -0.9871, 0.2374, 0.4931, -0.837, 0.5335, 0.1218, -0.837, -0.08806, -0.07022, -0.9871, -3.494e-08, -0.1126, -0.9871, 0.2374, 0.4931, -0.837, -3.494e-08, -0.1126, -0.9871, -0.2374, 0.4931, -0.8369, 0.2374, 0.4931, -0.837, -3.494e-08, -0.1126, -0.9871, 0.08806, -0.07022, -0.9871, -0.2374, 0.4931, -0.8369, 0.08806, -0.07022, -0.9871, -0.5336, 0.1218, -0.8369, -0.2374, 0.4931, -0.8369, 0.08806, -0.07022, -0.9871, 0.1098, 0.02506, -0.9871, -0.5336, 0.1218, -0.8369, 0.1098, 0.02506, -0.9871, -0.4279, -0.3412, -0.8369, -0.5336, 0.1218, -0.8369, 0.1098, 0.02506, -0.9871, 0.04887, 0.1015, -0.9871, -0.4279, -0.3412, -0.8369, 0.04887, 0.1015, -0.9871, -9.233e-05, -0.5473, -0.837, -0.4279, -0.3412, -0.8369, 0.04887, 0.1015, -0.9871, 3.398e-09, 7.114e-05, -1.0, -9.233e-05, -0.5473, -0.837])] * 3)])
me_reference_prototype_mesh = bpy.data.meshes.new('REFERENCE_Prototype_Mesh')
me_reference_prototype_mesh.from_pydata([(-0.3, 0.0, 1.0), (-0.3, 0.0, 1.0), (-0.3, 0.0, 1.0), (-0.3, 0.0, 1.0), (-0.3, 0.0, 1.0), (-0.3, 0.0, 1.0), (-0.3, 0.0, 1.0), (-0.3, 0.0, 1.0), (-0.3, -0.2939, 0.9141), (-0.07023, -0.1832, 0.9141), (-0.01348, 0.0654, 0.9141), (-0.1725, 0.2648, 0.9141), (-0.4275, 0.2648, 0.9141), (-0.5865, 0.0654, 0.9141), (-0.5298, -0.1832, 0.9141), (-0.3, -0.2939, 0.9141), (-0.3, -0.4755, 0.6891), (0.07178, -0.2965, 0.6891), (0.1636, 0.1058, 0.6891), (-0.09368, 0.4284, 0.6891), (-0.5063, 0.4284, 0.6891), (-0.7636, 0.1058, 0.6891), (-0.6718, -0.2965, 0.6891), (-0.3, -0.4755, 0.6891), (-0.3, -0.4755, 0.4109), (0.07178, -0.2965, 0.4109), (0.1636, 0.1058, 0.4109), (-0.09368, 0.4284, 0.4109), (-0.5063, 0.4284, 0.4109), (-0.7636, 0.1058, 0.4109), (-0.6718, -0.2965, 0.4109), (-0.3, -0.4755, 0.4109), (-0.3, -0.2939, 0.1859), (-0.07023, -0.1832, 0.1859), (-0.01348, 0.0654, 0.1859), (-0.1725, 0.2648, 0.1859), (-0.4275, 0.2648, 0.1859), (-0.5865, 0.0654, 0.1859), (-0.5298, -0.1832, 0.1859), (-0.3, -0.2939, 0.1859), (-0.3, 0.0, 0.1), (-0.3, 0.0, 0.1), (-0.3, 0.0, 0.1), (-0.3, 0.0, 0.1), (-0.3, 0.0, 0.1), (-0.3, 0.0, 0.1), (-0.3, 0.0, 0.1), (-0.3, 0.0, 0.1), (0.0, 0.0, 1.0), (0.0, 0.0, 1.0), (0.0, 0.0, 1.0), (0.0, 0.0, 1.0), (0.0, 0.0, 1.0), (0.0, 0.0, 1.0), (0.0, 0.0, 1.0), (0.0, 0.0, 1.0), (0.0, -0.2939, 0.9141), (0.2298, -0.1832, 0.9141), (0.2865, 0.0654, 0.9141), (0.1275, 0.2648, 0.9141), (-0.1275, 0.2648, 0.9141), (-0.2865, 0.0654, 0.9141), (-0.2298, -0.1832, 0.9141), (0.0, -0.2939, 0.9141), (0.0, -0.4755, 0.6891), (0.3718, -0.2965, 0.6891), (0.4636, 0.1058, 0.6891), (0.2063, 0.4284, 0.6891), (-0.2063, 0.4284, 0.6891), (-0.4636, 0.1058, 0.6891), (-0.3718, -0.2965, 0.6891), (0.0, -0.4755, 0.6891), (0.0, -0.4755, 0.4109), (0.3718, -0.2965, 0.4109), (0.4636, 0.1058, 0.4109), (0.2063, 0.4284, 0.4109), (-0.2063, 0.4284, 0.4109), (-0.4636, 0.1058, 0.4109), (-0.3718, -0.2965, 0.4109), (0.0, -0.4755, 0.4109), (0.0, -0.2939, 0.1859), (0.2298, -0.1832, 0.1859), (0.2865, 0.0654, 0.1859), (0.1275, 0.2648, 0.1859), (-0.1275, 0.2648, 0.1859), (-0.2865, 0.0654, 0.1859), (-0.2298, -0.1832, 0.1859), (0.0, -0.2939, 0.1859), (0.0, 0.0, 0.1), (0.0, 0.0, 0.1), (0.0, 0.0, 0.1), (0.0, 0.0, 0.1), (0.0, 0.0, 0.1), (0.0, 0.0, 0.1), (0.0, 0.0, 0.1), (0.0, 0.0, 0.1), (0.3, 0.0, 1.0), (0.3, 0.0, 1.0), (0.3, 0.0, 1.0), (0.3, 0.0, 1.0), (0.3, 0.0, 1.0), (0.3, 0.0, 1.0), (0.3, 0.0, 1.0), (0.3, 0.0, 1.0), (0.3, -0.2939, 0.9141), (0.5298, -0.1832, 0.9141), (0.5865, 0.0654, 0.9141), (0.4275, 0.2648, 0.9141), (0.1725, 0.2648, 0.9141), (0.01348, 0.0654, 0.9141), (0.07023, -0.1832, 0.9141), (0.3, -0.2939, 0.9141), (0.3, -0.4755, 0.6891), (0.6718, -0.2965, 0.6891), (0.7636, 0.1058, 0.6891), (0.5063, 0.4284, 0.6891), (0.09368, 0.4284, 0.6891), (-0.1636, 0.1058, 0.6891), (-0.07178, -0.2965, 0.6891), (0.3, -0.4755, 0.6891), (0.3, -0.4755, 0.4109), (0.6718, -0.2965, 0.4109), (0.7636, 0.1058, 0.4109), (0.5063, 0.4284, 0.4109), (0.09368, 0.4284, 0.4109), (-0.1636, 0.1058, 0.4109), (-0.07178, -0.2965, 0.4109), (0.3, -0.4755, 0.4109), (0.3, -0.2939, 0.1859), (0.5298, -0.1832, 0.1859), (0.5865, 0.0654, 0.1859), (0.4275, 0.2648, 0.1859), (0.1725, 0.2648, 0.1859), (0.01348, 0.0654, 0.1859), (0.07023, -0.1832, 0.1859), (0.3, -0.2939, 0.1859), (0.3, 0.0, 0.1), (0.3, 0.0, 0.1), (0.3, 0.0, 0.1), (0.3, 0.0, 0.1), (0.3, 0.0, 0.1), (0.3, 0.0, 0.1), (0.3, 0.0, 0.1), (0.3, 0.0, 0.1)], [], [(8, 1, 0), (8, 9, 1), (9, 2, 1), (9, 10, 2), (10, 3, 2), (10, 11, 3), (11, 4, 3), (11, 12, 4), (12, 5, 4), (12, 13, 5), (13, 6, 5), (13, 14, 6), (14, 7, 6), (14, 15, 7), (16, 9, 8), (16, 17, 9), (17, 10, 9), (17, 18, 10), (18, 11, 10), (18, 19, 11), (19, 12, 11), (19, 20, 12), (20, 13, 12), (20, 21, 13), (21, 14, 13), (21, 22, 14), (22, 15, 14), (22, 23, 15), (24, 17, 16), (24, 25, 17), (25, 18, 17), (25, 26, 18), (26, 19, 18), (26, 27, 19), (27, 20, 19), (27, 28, 20), (28, 21, 20), (28, 29, 21), (29, 22, 21), (29, 30, 22), (30, 23, 22), (30, 31, 23), (32, 25, 24), (32, 33, 25), (33, 26, 25), (33, 34, 26), (34, 27, 26), (34, 35, 27), (35, 28, 27), (35, 36, 28), (36, 29, 28), (36, 37, 29), (37, 30, 29), (37, 38, 30), (38, 31, 30), (38, 39, 31), (40, 33, 32), (40, 41, 33), (41, 34, 33), (41, 42, 34), (42, 35, 34), (42, 43, 35), (43, 36, 35), (43, 44, 36), (44, 37, 36), (44, 45, 37), (45, 38, 37), (45, 46, 38), (46, 39, 38), (46, 47, 39), (56, 49, 48), (56, 57, 49), (57, 50, 49), (57, 58, 50), (58, 51, 50), (58, 59, 51), (59, 52, 51), (59, 60, 52), (60, 53, 52), (60, 61, 53), (61, 54, 53), (61, 62, 54), (62, 55, 54), (62, 63, 55), (64, 57, 56), (64, 65, 57), (65, 58, 57), (65, 66, 58), (66, 59, 58), (66, 67, 59), (67, 60, 59), (67, 68, 60), (68, 61, 60), (68, 69, 61), (69, 62, 61), (69, 70, 62), (70, 63, 62), (70, 71, 63), (72, 65, 64), (72, 73, 65), (73, 66, 65), (73, 74, 66), (74, 67, 66), (74, 75, 67), (75, 68, 67), (75, 76, 68), (76, 69, 68), (76, 77, 69), (77, 70, 69), (77, 78, 70), (78, 71, 70), (78, 79, 71), (80, 73, 72), (80, 81, 73), (81, 74, 73), (81, 82, 74), (82, 75, 74), (82, 83, 75), (83, 76, 75), (83, 84, 76), (84, 77, 76), (84, 85, 77), (85, 78, 77), (85, 86, 78), (86, 79, 78), (86, 87, 79), (88, 81, 80), (88, 89, 81), (89, 82, 81), (89, 90, 82), (90, 83, 82), (90, 91, 83), (91, 84, 83), (91, 92, 84), (92, 85, 84), (92, 93, 85), (93, 86, 85), (93, 94, 86), (94, 87, 86), (94, 95, 87), (104, 97, 96), (104, 105, 97), (105, 98, 97), (105, 106, 98), (106, 99, 98), (106, 107, 99), (107, 100, 99), (107, 108, 100), (108, 101, 100), (108, 109, 101), (109, 102, 101), (109, 110, 102), (110, 103, 102), (110, 111, 103), (112, 105, 104), (112, 113, 105), (113, 106, 105), (113, 114, 106), (114, 107, 106), (114, 115, 107), (115, 108, 107), (115, 116, 108), (116, 109, 108), (116, 117, 109), (117, 110, 109), (117, 118, 110), (118, 111, 110), (118, 119, 111), (120, 113, 112), (120, 121, 113), (121, 114, 113), (121, 122, 114), (122, 115, 114), (122, 123, 115), (123, 116, 115), (123, 124, 116), (124, 117, 116), (124, 125, 117), (125, 118, 117), (125, 126, 118), (126, 119, 118), (126, 127, 119), (128, 121, 120), (128, 129, 121), (129, 122, 121), (129, 130, 122), (130, 123, 122), (130, 131, 123), (131, 124, 123), (131, 132, 124), (132, 125, 124), (132, 133, 125), (133, 126, 125), (133, 134, 126), (134, 127, 126), (134, 135, 127), (136, 129, 128), (136, 137, 129), (137, 130, 129), (137, 138, 130), (138, 131, 130), (138, 139, 131), (139, 132, 131), (139, 140, 132), (140, 133, 132), (140, 141, 133), (141, 134, 133), (141, 142, 134), (142, 135, 134), (142, 143, 135)])
me_reference_prototype_mesh.polygons.foreach_set('use_smooth', [True] * 210)
me_reference_prototype_mesh.materials.append(mat_material_0)
me_reference_prototype_mesh.update()
me_guide_visualbounds = bpy.data.meshes.new('GUIDE_VisualBounds')
me_guide_visualbounds.from_pydata([(-0.7636, -0.4755, 0.1), (-0.7636, -0.4755, 1.0), (-0.7636, 0.4284, 0.1), (-0.7636, 0.4284, 1.0), (0.7636, -0.4755, 0.1), (0.7636, -0.4755, 1.0), (0.7636, 0.4284, 0.1), (0.7636, 0.4284, 1.0)], [(0, 1), (0, 2), (0, 4), (1, 3), (1, 5), (2, 3), (2, 6), (3, 7), (4, 5), (4, 6), (5, 7), (6, 7)], [])
me_guide_visualbounds.update()

# ---- curves / text
txt_guide_assetlabel = bpy.data.curves.new('GUIDE_AssetLabel', 'FONT')
txt_guide_assetlabel.dimensions = '2D'
txt_guide_assetlabel.body = 'Nature_BerryBush_Bare\n1.527 W x 0.904 D x 0.900 H metres'
txt_guide_assetlabel.size = 0.06872

# ---- objects
ob_prototyperoot = bpy.data.objects.new('PrototypeRoot', None)
ob_nature_berrybush_bare__part001 = bpy.data.objects.new('Nature_BerryBush_Bare__Part001', me_mesh_0)
ob_nature_berrybush_bare__part002 = bpy.data.objects.new('Nature_BerryBush_Bare__Part002', me_mesh_1)
ob_nature_berrybush_bare__part003 = bpy.data.objects.new('Nature_BerryBush_Bare__Part003', me_mesh_2)
ob_nature_berrybush_bare = bpy.data.objects.new('Nature_BerryBush_Bare', None)
ob_reference_prototype = bpy.data.objects.new('REFERENCE_Prototype', me_reference_prototype_mesh)
ob_guide_visualbounds = bpy.data.objects.new('GUIDE_VisualBounds', me_guide_visualbounds)
ob_guide_origin_1maxes = bpy.data.objects.new('GUIDE_Origin_1mAxes', None)
ob_guide_assetlabel = bpy.data.objects.new('GUIDE_AssetLabel', txt_guide_assetlabel)

# ---- transforms, parenting, visibility, modifiers, constraints
ob_prototyperoot.parent = ob_nature_berrybush_bare
ob_prototyperoot.location = (0.0, 0.0, 0.0)
ob_prototyperoot.rotation_mode = 'QUATERNION'
ob_prototyperoot.rotation_quaternion = (1.0, 0.0, 0.0, 0.0)
ob_prototyperoot.empty_display_size = 0.001
ob_nature_berrybush_bare__part001.parent = ob_prototyperoot
ob_nature_berrybush_bare__part001.location = (-0.3, -0.0, 0.55)
ob_nature_berrybush_bare__part001.rotation_mode = 'QUATERNION'
ob_nature_berrybush_bare__part001.rotation_quaternion = (1.0, 0.0, 0.0, 0.0)
ob_nature_berrybush_bare__part002.parent = ob_prototyperoot
ob_nature_berrybush_bare__part002.location = (0.0, 0.0, 0.55)
ob_nature_berrybush_bare__part002.rotation_mode = 'QUATERNION'
ob_nature_berrybush_bare__part002.rotation_quaternion = (1.0, 0.0, 0.0, 0.0)
ob_nature_berrybush_bare__part003.parent = ob_prototyperoot
ob_nature_berrybush_bare__part003.location = (0.3, 0.0, 0.55)
ob_nature_berrybush_bare__part003.rotation_mode = 'QUATERNION'
ob_nature_berrybush_bare__part003.rotation_quaternion = (1.0, 0.0, 0.0, 0.0)
ob_nature_berrybush_bare.location = (0.0, 0.0, 0.0)
ob_nature_berrybush_bare.empty_display_size = 0.3
ob_reference_prototype.location = (0.0, 0.0, 0.0)
ob_reference_prototype.hide_select = True
ob_reference_prototype.hide_render = True
ob_reference_prototype.display_type = 'WIRE'
ob_guide_visualbounds.location = (0.0, 0.0, 0.0)
ob_guide_visualbounds.color = (0.2, 0.7, 1.0, 1.0)
ob_guide_visualbounds.hide_select = True
ob_guide_visualbounds.hide_render = True
ob_guide_visualbounds.display_type = 'WIRE'
ob_guide_visualbounds.show_in_front = True
ob_guide_origin_1maxes.location = (0.0, 0.0, 0.0)
ob_guide_origin_1maxes.empty_display_type = 'ARROWS'
ob_guide_origin_1maxes.hide_select = True
ob_guide_origin_1maxes.hide_render = True
ob_guide_assetlabel.location = (-0.7636, -0.8755, 0.1)
ob_guide_assetlabel.hide_select = True
ob_guide_assetlabel.hide_render = True

# ---- collection membership
col_model.objects.link(ob_prototyperoot)
col_model.objects.link(ob_nature_berrybush_bare__part001)
col_model.objects.link(ob_nature_berrybush_bare__part002)
col_model.objects.link(ob_nature_berrybush_bare__part003)
col_model.objects.link(ob_nature_berrybush_bare)
col_reference__do_not_export.objects.link(ob_reference_prototype)
col_guides__do_not_export.objects.link(ob_guide_visualbounds)
col_guides__do_not_export.objects.link(ob_guide_origin_1maxes)
col_guides__do_not_export.objects.link(ob_guide_assetlabel)

# ---- scene / render settings (as saved in the file)
scene.frame_start = 1; scene.frame_end = 250; scene.frame_set(1)
scene.render.engine = 'BLENDER_EEVEE_NEXT'
scene.render.bake_bias = 0.0
scene.render.bake_samples = 0
scene.cycles.sampling_pattern = 'TABULATED_SOBOL'
scene.eevee.use_volume_custom_range = False
bpy.context.view_layer.update()

# ---- added for rendering (the .blend has no active camera and no usable light): camera, sun + grey world if the file has none
cam_auto = bpy.data.cameras.new('AutoCamera')
cam_auto.lens = 50.0
cam_auto.sensor_width = 36.0
cam_auto.clip_end = 1000.0
ob_auto_camera = bpy.data.objects.new('AutoCamera', cam_auto)
scene.collection.objects.link(ob_auto_camera)
ob_auto_camera.location = (1.84106, -2.23282, 2.02285)
ob_auto_camera.rotation_euler = (1.09748, -7.21219e-08, 0.694738)
scene.camera = ob_auto_camera
light_auto_sun = bpy.data.lights.new('AutoSun', 'SUN')
light_auto_sun.energy = 3.0
light_auto_sun.angle = 0.0523599
ob_auto_sun = bpy.data.objects.new('AutoSun', light_auto_sun)
scene.collection.objects.link(ob_auto_sun)
ob_auto_sun.rotation_euler = (0.872665, 0.174533, 0.523599)
if scene.world is None:
    world_auto = bpy.data.worlds.new('AutoWorld')
    world_auto.color = (0.3, 0.3, 0.3)
    scene.world = world_auto
bpy.context.view_layer.update()
